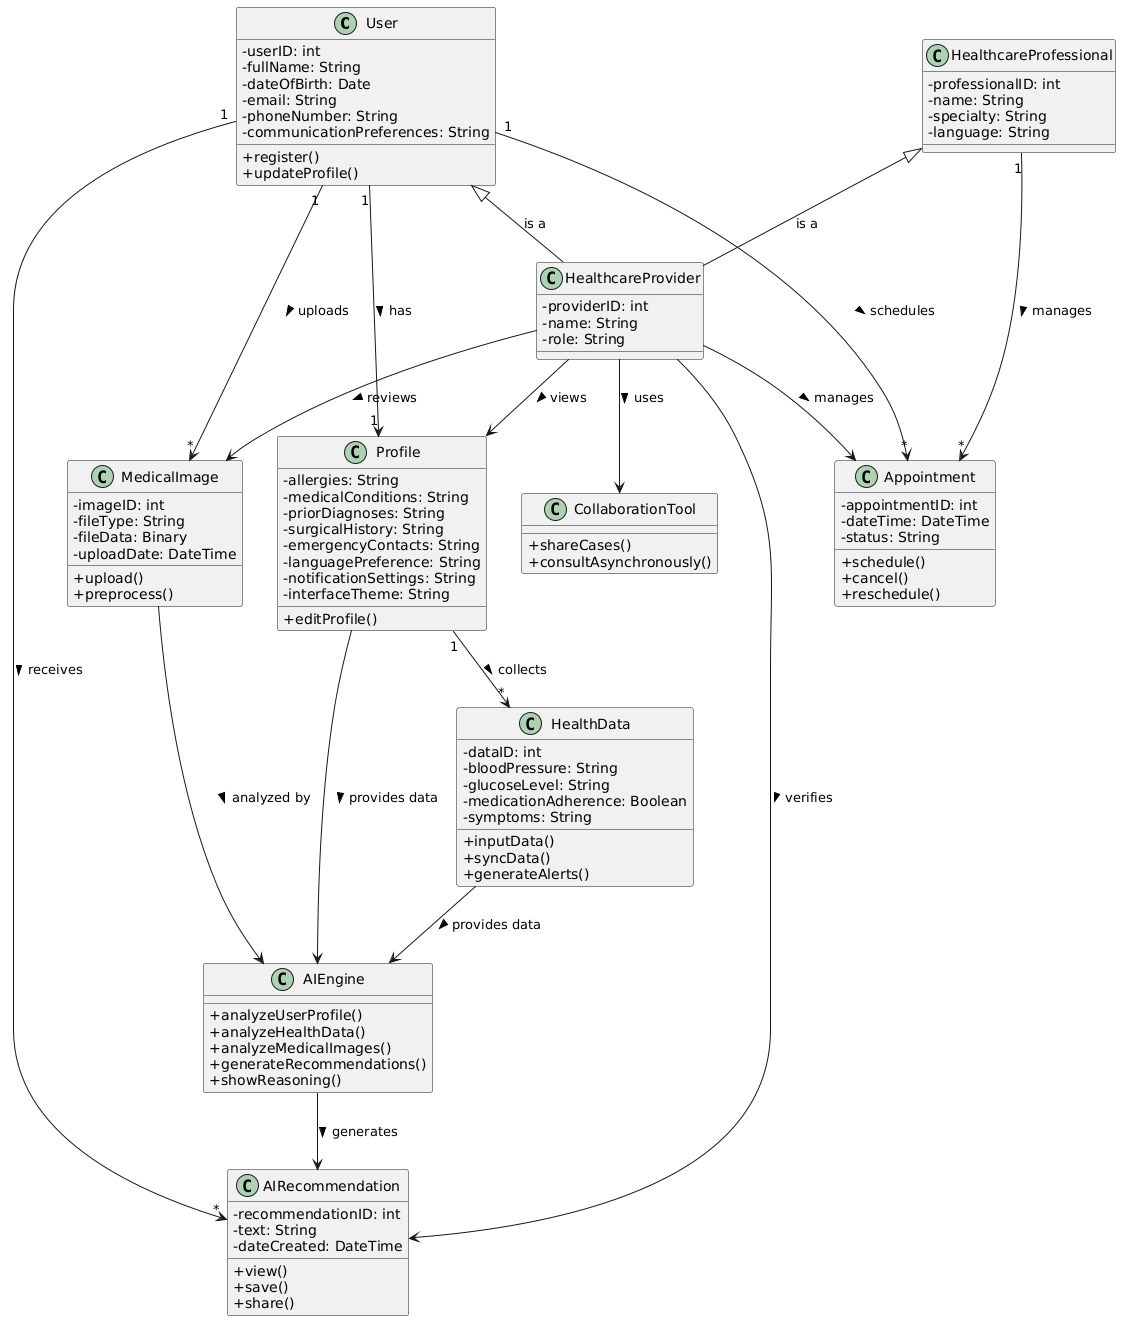

The diagram above was rendered by PlantUML. Its source (embedded in the PNG):
@startuml
skinparam classAttributeIconSize 0

' --- User Registration & Profile ---
class User {
  -userID: int
  -fullName: String
  -dateOfBirth: Date
  -email: String
  -phoneNumber: String
  -communicationPreferences: String
  +register()
  +updateProfile()
}

class Profile {
  -allergies: String
  -medicalConditions: String
  -priorDiagnoses: String
  -surgicalHistory: String
  -emergencyContacts: String
  -languagePreference: String
  -notificationSettings: String
  -interfaceTheme: String
  +editProfile()
}

User "1" --> "1" Profile : has >

' --- Health Monitoring ---
class HealthData {
  -dataID: int
  -bloodPressure: String
  -glucoseLevel: String
  -medicationAdherence: Boolean
  -symptoms: String
  +inputData()
  +syncData()
  +generateAlerts()
}

Profile "1" --> "*" HealthData : collects >

' --- Medical Imaging Upload ---
class MedicalImage {
  -imageID: int
  -fileType: String
  -fileData: Binary
  -uploadDate: DateTime
  +upload()
  +preprocess()
}

User "1" --> "*" MedicalImage : uploads >

' --- AI Engine ---
class AIEngine {
  +analyzeUserProfile()
  +analyzeHealthData()
  +analyzeMedicalImages()
  +generateRecommendations()
  +showReasoning()
}

Profile --> AIEngine : provides data >
HealthData --> AIEngine : provides data >
MedicalImage --> AIEngine : analyzed by >

' --- AI Recommendations ---
class AIRecommendation {
  -recommendationID: int
  -text: String
  -dateCreated: DateTime
  +view()
  +save()
  +share()
}

User "1" --> "*" AIRecommendation : receives >

AIEngine --> AIRecommendation : generates >

' --- Appointment Scheduling ---
class Appointment {
  -appointmentID: int
  -dateTime: DateTime
  -status: String
  +schedule()
  +cancel()
  +reschedule()
}

User "1" --> "*" Appointment : schedules >
class HealthcareProfessional {
  -professionalID: int
  -name: String
  -specialty: String
  -language: String
}

HealthcareProfessional "1" --> "*" Appointment : manages >

' --- Healthcare Providers ---
class HealthcareProvider {
  -providerID: int
  -name: String
  -role: String
}

HealthcareProvider --> Profile : views >
HealthcareProvider --> MedicalImage : reviews >
HealthcareProvider --> AIRecommendation : verifies >
HealthcareProvider --> Appointment : manages >

' --- Collaboration Tool ---
class CollaborationTool {
  +shareCases()
  +consultAsynchronously()
}

HealthcareProvider --> CollaborationTool : uses >

' --- Relationships ---
User <|-- HealthcareProvider : is a
HealthcareProfessional <|-- HealthcareProvider : is a
@enduml